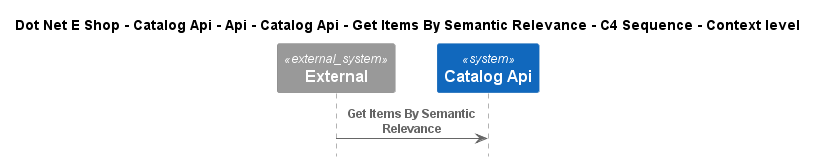

The diagram above was rendered by PlantUML. Its source (embedded in the PNG):
@startuml
!include ..\..\..\..\..\..\..\..\..\.c4s\C4_Sequence.puml

title Dot Net E Shop - Catalog Api - Api - Catalog Api - Get Items By Semantic Relevance - C4 Sequence - Context level

System_Ext(C4InterFlow.SoftwareSystems.ExternalSystem, "External", "")
System(DotNetEShop.SoftwareSystems.CatalogApi, "Catalog Api", "")

Rel(C4InterFlow.SoftwareSystems.ExternalSystem, DotNetEShop.SoftwareSystems.CatalogApi, "Get Items By Semantic Relevance")


@enduml